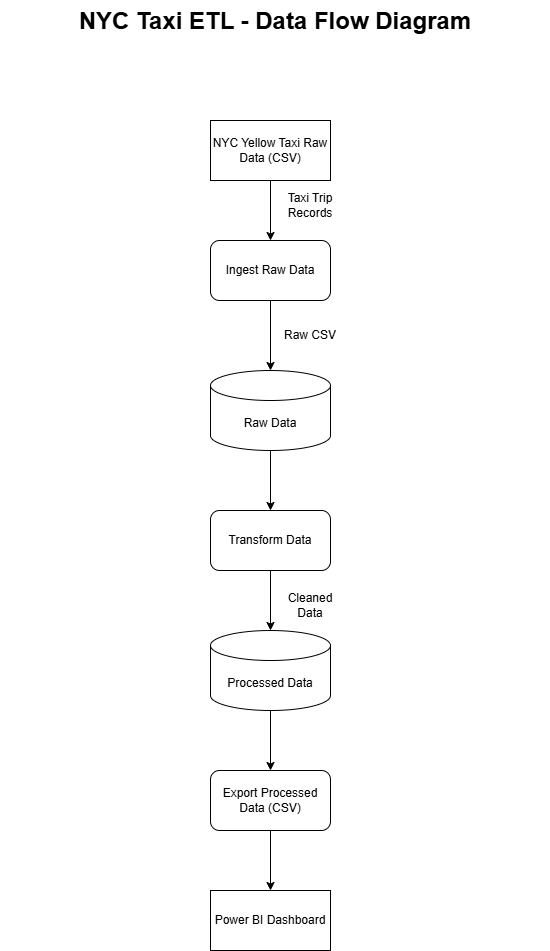

The diagram above was exported from draw.io. Its source (the exported page's mxGraphModel, read from the mxfile embedded in the PNG):
<mxGraphModel dx="2084" dy="1124" grid="1" gridSize="10" guides="1" tooltips="1" connect="1" arrows="1" fold="1" page="1" pageScale="1" pageWidth="850" pageHeight="1100" math="0" shadow="0">
  <root>
    <mxCell id="0" />
    <mxCell id="1" parent="0" />
    <mxCell id="uv4gkZL-a0LpbIjGuKyZ-1" parent="1" style="rounded=0;whiteSpace=wrap;html=1;" value="NYC Yellow Taxi Raw Data (CSV)" vertex="1">
      <mxGeometry height="60" width="120" x="360" y="180" as="geometry" />
    </mxCell>
    <mxCell id="uv4gkZL-a0LpbIjGuKyZ-2" parent="1" style="rounded=1;whiteSpace=wrap;html=1;" value="Ingest Raw Data" vertex="1">
      <mxGeometry height="60" width="120" x="360" y="300" as="geometry" />
    </mxCell>
    <mxCell id="uv4gkZL-a0LpbIjGuKyZ-3" parent="1" style="shape=cylinder3;whiteSpace=wrap;html=1;boundedLbl=1;backgroundOutline=1;size=15;" value="Raw Data" vertex="1">
      <mxGeometry height="80" width="120" x="360" y="430" as="geometry" />
    </mxCell>
    <mxCell id="uv4gkZL-a0LpbIjGuKyZ-4" parent="1" style="rounded=1;whiteSpace=wrap;html=1;" value="Transform Data" vertex="1">
      <mxGeometry height="60" width="120" x="360" y="570" as="geometry" />
    </mxCell>
    <mxCell id="uv4gkZL-a0LpbIjGuKyZ-5" parent="1" style="shape=cylinder3;whiteSpace=wrap;html=1;boundedLbl=1;backgroundOutline=1;size=15;" value="Processed Data" vertex="1">
      <mxGeometry height="80" width="120" x="360" y="690" as="geometry" />
    </mxCell>
    <mxCell id="uv4gkZL-a0LpbIjGuKyZ-6" parent="1" style="rounded=1;whiteSpace=wrap;html=1;" value="Export Processed Data (CSV)" vertex="1">
      <mxGeometry height="60" width="120" x="360" y="830" as="geometry" />
    </mxCell>
    <mxCell id="uv4gkZL-a0LpbIjGuKyZ-8" edge="1" parent="1" source="uv4gkZL-a0LpbIjGuKyZ-1" style="endArrow=classic;html=1;rounded=0;exitX=0.5;exitY=1;exitDx=0;exitDy=0;entryX=0.5;entryY=0;entryDx=0;entryDy=0;" target="uv4gkZL-a0LpbIjGuKyZ-2" value="">
      <mxGeometry height="50" relative="1" width="50" as="geometry">
        <mxPoint x="310" y="360" as="sourcePoint" />
        <mxPoint x="360" y="310" as="targetPoint" />
      </mxGeometry>
    </mxCell>
    <mxCell id="uv4gkZL-a0LpbIjGuKyZ-9" edge="1" parent="1" source="uv4gkZL-a0LpbIjGuKyZ-2" style="endArrow=classic;html=1;rounded=0;exitX=0.5;exitY=1;exitDx=0;exitDy=0;entryX=0.5;entryY=0;entryDx=0;entryDy=0;entryPerimeter=0;" target="uv4gkZL-a0LpbIjGuKyZ-3" value="">
      <mxGeometry height="50" relative="1" width="50" as="geometry">
        <mxPoint x="310" y="530" as="sourcePoint" />
        <mxPoint x="360" y="480" as="targetPoint" />
      </mxGeometry>
    </mxCell>
    <mxCell id="uv4gkZL-a0LpbIjGuKyZ-12" edge="1" parent="1" source="uv4gkZL-a0LpbIjGuKyZ-3" style="endArrow=classic;html=1;rounded=0;exitX=0.5;exitY=1;exitDx=0;exitDy=0;exitPerimeter=0;" target="uv4gkZL-a0LpbIjGuKyZ-4" value="">
      <mxGeometry height="50" relative="1" width="50" as="geometry">
        <mxPoint x="310" y="770" as="sourcePoint" />
        <mxPoint x="360" y="720" as="targetPoint" />
      </mxGeometry>
    </mxCell>
    <mxCell id="uv4gkZL-a0LpbIjGuKyZ-13" edge="1" parent="1" source="uv4gkZL-a0LpbIjGuKyZ-4" style="endArrow=classic;html=1;rounded=0;exitX=0.5;exitY=1;exitDx=0;exitDy=0;entryX=0.5;entryY=0;entryDx=0;entryDy=0;entryPerimeter=0;" target="uv4gkZL-a0LpbIjGuKyZ-5" value="">
      <mxGeometry height="50" relative="1" width="50" as="geometry">
        <mxPoint x="310" y="770" as="sourcePoint" />
        <mxPoint x="360" y="720" as="targetPoint" />
      </mxGeometry>
    </mxCell>
    <mxCell id="uv4gkZL-a0LpbIjGuKyZ-14" edge="1" parent="1" source="uv4gkZL-a0LpbIjGuKyZ-5" style="endArrow=classic;html=1;rounded=0;exitX=0.5;exitY=1;exitDx=0;exitDy=0;exitPerimeter=0;entryX=0.5;entryY=0;entryDx=0;entryDy=0;" target="uv4gkZL-a0LpbIjGuKyZ-6" value="">
      <mxGeometry height="50" relative="1" width="50" as="geometry">
        <mxPoint x="310" y="950" as="sourcePoint" />
        <mxPoint x="360" y="900" as="targetPoint" />
      </mxGeometry>
    </mxCell>
    <mxCell id="uv4gkZL-a0LpbIjGuKyZ-15" edge="1" parent="1" source="uv4gkZL-a0LpbIjGuKyZ-6" style="endArrow=classic;html=1;rounded=0;exitX=0.5;exitY=1;exitDx=0;exitDy=0;" value="">
      <mxGeometry height="50" relative="1" width="50" as="geometry">
        <mxPoint x="310" y="950" as="sourcePoint" />
        <mxPoint x="420" y="950.0000000000002" as="targetPoint" />
      </mxGeometry>
    </mxCell>
    <mxCell id="uv4gkZL-a0LpbIjGuKyZ-16" parent="1" style="text;html=1;whiteSpace=wrap;overflow=hidden;rounded=0;align=center;" value="&lt;div style=&quot;&quot;&gt;&lt;b style=&quot;background-color: transparent; color: light-dark(rgb(0, 0, 0), rgb(255, 255, 255));&quot;&gt;&lt;font style=&quot;font-size: 24px;&quot;&gt;NYC Taxi ETL - Data Flow Diagram&lt;/font&gt;&lt;/b&gt;&lt;/div&gt;" vertex="1">
      <mxGeometry height="70" width="550" x="150" y="60" as="geometry" />
    </mxCell>
    <mxCell id="uv4gkZL-a0LpbIjGuKyZ-17" parent="1" style="text;html=1;whiteSpace=wrap;strokeColor=none;fillColor=none;align=center;verticalAlign=middle;rounded=0;" value="Taxi Trip Records" vertex="1">
      <mxGeometry height="30" width="60" x="430" y="250" as="geometry" />
    </mxCell>
    <mxCell id="uv4gkZL-a0LpbIjGuKyZ-18" parent="1" style="text;html=1;whiteSpace=wrap;strokeColor=none;fillColor=none;align=center;verticalAlign=middle;rounded=0;" value="Raw CSV" vertex="1">
      <mxGeometry height="30" width="60" x="430" y="380" as="geometry" />
    </mxCell>
    <mxCell id="uv4gkZL-a0LpbIjGuKyZ-19" parent="1" style="text;html=1;whiteSpace=wrap;strokeColor=none;fillColor=none;align=center;verticalAlign=middle;rounded=0;" value="Cleaned Data" vertex="1">
      <mxGeometry height="30" width="60" x="430" y="650" as="geometry" />
    </mxCell>
    <mxCell id="Y1AiR-QMtq-vxh2qVpY--2" parent="1" style="rounded=0;whiteSpace=wrap;html=1;" value="Power BI Dashboard" vertex="1">
      <mxGeometry height="60" width="120" x="360" y="950" as="geometry" />
    </mxCell>
  </root>
</mxGraphModel>